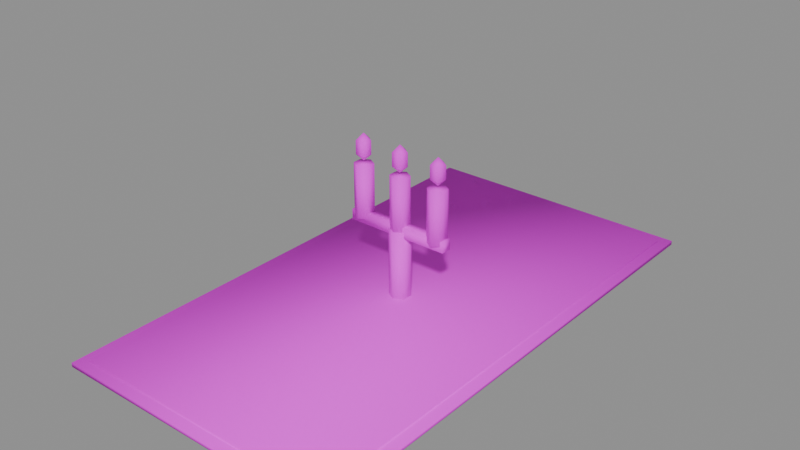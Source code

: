 # Source: PR_Tier_Ortu2.blend  (saved by Blender 5.2.45; exported with 4.5.12 LTS)
import bpy
from mathutils import Matrix  # noqa: F401  (used for matrix-valued properties, if any)

bpy.ops.wm.read_factory_settings(use_empty=True)
scene = bpy.context.scene
scene.name = 'Scene'

# ---- images (referenced by path relative to the original .blend; pixels are not part of the script)
import os
ASSET_DIR = os.environ.get("B2B_ASSET_DIR", "")  # directory of the original .blend (textures are referenced by path, not embedded)
HERE = os.path.dirname(os.path.abspath(__file__))  # packed textures are extracted next to this script under _unpacked/

def load_image(name, relpath, width, height, colorspace="sRGB"):
    """Load a texture the original file referenced (path relative to the .blend, or extracted next to this script)."""
    p = next((c for c in (os.path.join(HERE, relpath), os.path.join(ASSET_DIR, relpath)) if relpath and os.path.exists(c)), "")
    if p:
        img = bpy.data.images.load(p, check_existing=True)
        img.name = name
    else:  # same state as the original file: an image datablock whose file is absent (Cycles renders it pink)
        img = bpy.data.images.new(name, width, height)
        img.source = "FILE"
        img.filepath = "//" + (relpath or name)
    img.colorspace_settings.name = colorspace
    return img
img_t_palette_main = load_image('T_Palette_Main', 'T_Palette_Main.png', 1024, 1024, 'sRGB')

# ---- materials (node trees are filled in below, after node groups)
mat_m_palette = bpy.data.materials.new('M_Palette')

# ---- material node trees
mat_m_palette.use_nodes = True; mat_m_palette.node_tree.nodes.clear()
_N = mat_m_palette.node_tree.nodes; _L = mat_m_palette.node_tree.links
n0 = _N.new('ShaderNodeBsdfPrincipled'); n0.name = 'Principled BSDF'; n0.location = (-200, 100)
n0.inputs[2].default_value = 0.75
n0.inputs[10].default_value = 0.005
n0.inputs[13].default_value = 0.2
n1 = _N.new('ShaderNodeOutputMaterial'); n1.name = 'Material Output'; n1.location = (200, 100)
n2 = _N.new('ShaderNodeTexImage'); n2.name = 'Image Texture'; n2.location = (0, 0)
n2.image = img_t_palette_main
n2.interpolation = 'Closest'
_L.new(n0.outputs[0], n1.inputs[0])
_L.new(n2.outputs[0], n0.inputs[0])
n1.is_active_output = True

# ---- meshes
me_pr_tier_ortu2 = bpy.data.meshes.new('PR_Tier_Ortu2')
me_pr_tier_ortu2.from_pydata([(-0.25, -0.475, 0.668), (-0.25, -0.475, 0.68), (-0.25, 0.475, 0.668), (-0.25, 0.475, 0.68), (0.25, -0.475, 0.668), (0.25, -0.475, 0.68), (0.25, 0.475, 0.668), (0.25, 0.475, 0.68), (-0.27, -0.495, 0.668), (-0.27, -0.495, 0.676), (-0.27, 0.495, 0.668), (-0.27, 0.495, 0.676), (0.27, -0.495, 0.668), (0.27, -0.495, 0.676), (0.27, 0.495, 0.668), (0.27, 0.495, 0.676), (0.0, 0.02, 0.67), (0.0, 0.02, 0.81), (0.01732, 0.01, 0.67), (0.01732, 0.01, 0.81), (0.01732, -0.01, 0.67), (0.01732, -0.01, 0.81), (0.0, -0.02, 0.67), (0.0, -0.02, 0.81), (-0.01732, -0.01, 0.67), (-0.01732, -0.01, 0.81), (-0.01732, 0.01, 0.67), (-0.01732, 0.01, 0.81), (-0.08, 0.018, 0.81), (-0.08, 0.018, 0.91), (-0.06441, 0.009, 0.81), (-0.06441, 0.009, 0.91), (-0.06441, -0.009, 0.81), (-0.06441, -0.009, 0.91), (-0.08, -0.018, 0.81), (-0.08, -0.018, 0.91), (-0.09559, -0.009, 0.81), (-0.09559, -0.009, 0.91), (-0.09559, 0.009, 0.81), (-0.09559, 0.009, 0.91), (-0.08, 0.0, 0.9656), (-0.08, 0.01386, 0.9272), (-0.08, 0.0, 0.9144), (-0.06682, 0.004282, 0.9528), (-0.06682, 0.004282, 0.9272), (-0.07186, -0.01121, 0.9528), (-0.07186, -0.01121, 0.9272), (-0.08814, -0.01121, 0.9528), (-0.08814, -0.01121, 0.9272), (-0.09318, 0.004282, 0.9528), (-0.09318, 0.004282, 0.9272), (-0.08, 0.01386, 0.9528), (0.0, 0.018, 0.81), (0.0, 0.018, 0.91), (0.01559, 0.009, 0.81), (0.01559, 0.009, 0.91), (0.01559, -0.009, 0.81), (0.01559, -0.009, 0.91), (0.0, -0.018, 0.81), (0.0, -0.018, 0.91), (-0.01559, -0.009, 0.81), (-0.01559, -0.009, 0.91), (-0.01559, 0.009, 0.81), (-0.01559, 0.009, 0.91), (0.0, 0.0, 0.9656), (0.0, 0.01386, 0.9272), (0.0, 0.0, 0.9144), (0.01318, 0.004282, 0.9528), (0.01318, 0.004282, 0.9272), (0.008145, -0.01121, 0.9528), (0.008145, -0.01121, 0.9272), (-0.008145, -0.01121, 0.9528), (-0.008145, -0.01121, 0.9272), (-0.01318, 0.004282, 0.9528), (-0.01318, 0.004282, 0.9272), (1.863e-09, 0.01386, 0.9528), (0.08, 0.018, 0.81), (0.08, 0.018, 0.91), (0.09559, 0.009, 0.81), (0.09559, 0.009, 0.91), (0.09559, -0.009, 0.81), (0.09559, -0.009, 0.91), (0.08, -0.018, 0.81), (0.08, -0.018, 0.91), (0.06441, -0.009, 0.81), (0.06441, -0.009, 0.91), (0.06441, 0.009, 0.81), (0.06441, 0.009, 0.91), (0.08, 0.0, 0.9656), (0.08, 0.01386, 0.9272), (0.08, 0.0, 0.9144), (0.09318, 0.004282, 0.9528), (0.09318, 0.004282, 0.9272), (0.08814, -0.01121, 0.9528), (0.08814, -0.01121, 0.9272), (0.07186, -0.01121, 0.9528), (0.07186, -0.01121, 0.9272), (0.06682, 0.004282, 0.9528), (0.06682, 0.004282, 0.9272), (0.08, 0.01386, 0.9528), (-0.1, -0.01, 0.8), (-0.1, -0.01, 0.82), (-0.1, 0.01, 0.8), (-0.1, 0.01, 0.82), (0.1, -0.01, 0.8), (0.1, -0.01, 0.82), (0.1, 0.01, 0.8), (0.1, 0.01, 0.82)], [], [(0, 1, 3, 2), (2, 3, 7, 6), (6, 7, 5, 4), (4, 5, 1, 0), (2, 6, 4, 0), (7, 3, 1, 5), (8, 9, 11, 10), (10, 11, 15, 14), (14, 15, 13, 12), (12, 13, 9, 8), (10, 14, 12, 8), (15, 11, 9, 13), (16, 17, 19, 18), (18, 19, 21, 20), (20, 21, 23, 22), (22, 23, 25, 24), (19, 17, 27, 25, 23, 21), (24, 25, 27, 26), (26, 27, 17, 16), (16, 18, 20, 22, 24, 26), (28, 29, 31, 30), (30, 31, 33, 32), (32, 33, 35, 34), (34, 35, 37, 36), (31, 29, 39, 37, 35, 33), (36, 37, 39, 38), (38, 39, 29, 28), (28, 30, 32, 34, 36, 38), (42, 41, 44), (41, 51, 43, 44), (51, 40, 43), (42, 44, 46), (44, 43, 45, 46), (43, 40, 45), (42, 46, 48), (46, 45, 47, 48), (45, 40, 47), (42, 48, 50), (48, 47, 49, 50), (47, 40, 49), (42, 50, 41), (50, 49, 51, 41), (49, 40, 51), (52, 53, 55, 54), (54, 55, 57, 56), (56, 57, 59, 58), (58, 59, 61, 60), (55, 53, 63, 61, 59, 57), (60, 61, 63, 62), (62, 63, 53, 52), (52, 54, 56, 58, 60, 62), (66, 65, 68), (65, 75, 67, 68), (75, 64, 67), (66, 68, 70), (68, 67, 69, 70), (67, 64, 69), (66, 70, 72), (70, 69, 71, 72), (69, 64, 71), (66, 72, 74), (72, 71, 73, 74), (71, 64, 73), (66, 74, 65), (74, 73, 75, 65), (73, 64, 75), (76, 77, 79, 78), (78, 79, 81, 80), (80, 81, 83, 82), (82, 83, 85, 84), (79, 77, 87, 85, 83, 81), (84, 85, 87, 86), (86, 87, 77, 76), (76, 78, 80, 82, 84, 86), (90, 89, 92), (89, 99, 91, 92), (99, 88, 91), (90, 92, 94), (92, 91, 93, 94), (91, 88, 93), (90, 94, 96), (94, 93, 95, 96), (93, 88, 95), (90, 96, 98), (96, 95, 97, 98), (95, 88, 97), (90, 98, 89), (98, 97, 99, 89), (97, 88, 99), (100, 101, 103, 102), (102, 103, 107, 106), (106, 107, 105, 104), (104, 105, 101, 100), (102, 106, 104, 100), (107, 103, 101, 105)])
me_pr_tier_ortu2.polygons.foreach_set('use_smooth', [True] * 95)
_k = set([(0, 1), (0, 2), (0, 4), (1, 3), (1, 5), (2, 3), (2, 6), (3, 7), (4, 5), (4, 6), (5, 7), (6, 7), (8, 9), (8, 10), (8, 12), (9, 11), (9, 13), (10, 11), (10, 14), (11, 15), (12, 13), (12, 14), (13, 15), (14, 15), (16, 17), (16, 18), (16, 26), (17, 19), (17, 27), (18, 19), (18, 20), (19, 21), (20, 21), (20, 22), (21, 23), (22, 23), (22, 24), (23, 25), (24, 25), (24, 26), (25, 27), (26, 27), (28, 29), (28, 30), (28, 38), (29, 31), (29, 39), (30, 31), (30, 32), (31, 33), (32, 33), (32, 34), (33, 35), (34, 35), (34, 36), (35, 37), (36, 37), (36, 38), (37, 39), (38, 39), (40, 43), (40, 45), (40, 47), (40, 49), (40, 51), (41, 42), (41, 44), (41, 50), (41, 51), (42, 44), (42, 46), (42, 48), (42, 50), (43, 44), (43, 45), (43, 51), (44, 46), (45, 46), (45, 47), (46, 48), (47, 48), (47, 49), (48, 50), (49, 50), (49, 51), (52, 53), (52, 54), (52, 62), (53, 55), (53, 63), (54, 55), (54, 56), (55, 57), (56, 57), (56, 58), (57, 59), (58, 59), (58, 60), (59, 61), (60, 61), (60, 62), (61, 63), (62, 63), (64, 67), (64, 69), (64, 71), (64, 73), (64, 75), (65, 66), (65, 68), (65, 74), (65, 75), (66, 68), (66, 70), (66, 72), (66, 74), (67, 68), (67, 69), (67, 75), (68, 70), (69, 70), (69, 71), (70, 72), (71, 72), (71, 73), (72, 74), (73, 74), (73, 75), (76, 77), (76, 78), (76, 86), (77, 79), (77, 87), (78, 79), (78, 80), (79, 81), (80, 81), (80, 82), (81, 83), (82, 83), (82, 84), (83, 85), (84, 85), (84, 86), (85, 87), (86, 87), (88, 91), (88, 93), (88, 95), (88, 97), (88, 99), (89, 90), (89, 92), (89, 98), (89, 99), (90, 92), (90, 94), (90, 96), (90, 98), (91, 92), (91, 93), (91, 99), (92, 94), (93, 94), (93, 95), (94, 96), (95, 96), (95, 97), (96, 98), (97, 98), (97, 99), (100, 101), (100, 102), (100, 104), (101, 103), (101, 105), (102, 103), (102, 106), (103, 107), (104, 105), (104, 106), (105, 107), (106, 107)])
me_pr_tier_ortu2.attributes.new('sharp_edge', 'BOOLEAN', 'EDGE').data.foreach_set('value', [ (min(e.vertices), max(e.vertices)) in _k for e in me_pr_tier_ortu2.edges])
_uv = me_pr_tier_ortu2.uv_layers.new(name='UVMap')
_uv.uv.foreach_set('vector', [0.9062, 0.9688, 0.9062, 0.9688, 0.9062, 0.9688, 0.9062, 0.9688, 0.9062, 0.9688, 0.9062, 0.9688, 0.9062, 0.9688, 0.9062, 0.9688, 0.9062, 0.9688, 0.9062, 0.9688, 0.9062, 0.9688, 0.9062, 0.9688, 0.9062, 0.9688, 0.9062, 0.9688, 0.9062, 0.9688, 0.9062, 0.9688, 0.9062, 0.9688, 0.9062, 0.9688, 0.9062, 0.9688, 0.9062, 0.9688, 0.9062, 0.9688, 0.9062, 0.9688, 0.9062, 0.9688, 0.9062, 0.9688, 0.7188, 0.9688, 0.7188, 0.9688, 0.7188, 0.9688, 0.7188, 0.9688, 0.7188, 0.9688, 0.7188, 0.9688, 0.7188, 0.9688, 0.7188, 0.9688, 0.7188, 0.9688, 0.7188, 0.9688, 0.7188, 0.9688, 0.7188, 0.9688, 0.7188, 0.9688, 0.7188, 0.9688, 0.7188, 0.9688, 0.7188, 0.9688, 0.7188, 0.9688, 0.7188, 0.9688, 0.7188, 0.9688, 0.7188, 0.9688, 0.7188, 0.9688, 0.7188, 0.9688, 0.7188, 0.9688, 0.7188, 0.9688, 0.7188, 0.9688, 0.7188, 0.9688, 0.7188, 0.9688, 0.7188, 0.9688, 0.7188, 0.9688, 0.7188, 0.9688, 0.7188, 0.9688, 0.7188, 0.9688, 0.7188, 0.9688, 0.7188, 0.9688, 0.7188, 0.9688, 0.7188, 0.9688, 0.7188, 0.9688, 0.7188, 0.9688, 0.7188, 0.9688, 0.7188, 0.9688, 0.7188, 0.9688, 0.7188, 0.9688, 0.7188, 0.9688, 0.7188, 0.9688, 0.7188, 0.9688, 0.7188, 0.9688, 0.7188, 0.9688, 0.7188, 0.9688, 0.7188, 0.9688, 0.7188, 0.9688, 0.7188, 0.9688, 0.7188, 0.9688, 0.7188, 0.9688, 0.7188, 0.9688, 0.7188, 0.9688, 0.7188, 0.9688, 0.7188, 0.9688, 0.7188, 0.9688, 0.7188, 0.9688, 0.7188, 0.9688, 0.8438, 0.9688, 0.8438, 0.9688, 0.8438, 0.9688, 0.8438, 0.9688, 0.8438, 0.9688, 0.8438, 0.9688, 0.8438, 0.9688, 0.8438, 0.9688, 0.8438, 0.9688, 0.8438, 0.9688, 0.8438, 0.9688, 0.8438, 0.9688, 0.8438, 0.9688, 0.8438, 0.9688, 0.8438, 0.9688, 0.8438, 0.9688, 0.8438, 0.9688, 0.8438, 0.9688, 0.8438, 0.9688, 0.8438, 0.9688, 0.8438, 0.9688, 0.8438, 0.9688, 0.8438, 0.9688, 0.8438, 0.9688, 0.8438, 0.9688, 0.8438, 0.9688, 0.8438, 0.9688, 0.8438, 0.9688, 0.8438, 0.9688, 0.8438, 0.9688, 0.8438, 0.9688, 0.8438, 0.9688, 0.8438, 0.9688, 0.8438, 0.9688, 0.8438, 0.9688, 0.8438, 0.9688, 0.3438, 0.9688, 0.3438, 0.9688, 0.3438, 0.9688, 0.3438, 0.9688, 0.3438, 0.9688, 0.3438, 0.9688, 0.3438, 0.9688, 0.3438, 0.9688, 0.3438, 0.9688, 0.3438, 0.9688, 0.3438, 0.9688, 0.3438, 0.9688, 0.3438, 0.9688, 0.3438, 0.9688, 0.3438, 0.9688, 0.3438, 0.9688, 0.3438, 0.9688, 0.3438, 0.9688, 0.3438, 0.9688, 0.3438, 0.9688, 0.3438, 0.9688, 0.3438, 0.9688, 0.3438, 0.9688, 0.3438, 0.9688, 0.3438, 0.9688, 0.3438, 0.9688, 0.3438, 0.9688, 0.3438, 0.9688, 0.3438, 0.9688, 0.3438, 0.9688, 0.3438, 0.9688, 0.3438, 0.9688, 0.3438, 0.9688, 0.3438, 0.9688, 0.3438, 0.9688, 0.3438, 0.9688, 0.3438, 0.9688, 0.3438, 0.9688, 0.3438, 0.9688, 0.3438, 0.9688, 0.3438, 0.9688, 0.3438, 0.9688, 0.3438, 0.9688, 0.3438, 0.9688, 0.3438, 0.9688, 0.3438, 0.9688, 0.3438, 0.9688, 0.3438, 0.9688, 0.3438, 0.9688, 0.3438, 0.9688, 0.8438, 0.9688, 0.8438, 0.9688, 0.8438, 0.9688, 0.8438, 0.9688, 0.8438, 0.9688, 0.8438, 0.9688, 0.8438, 0.9688, 0.8438, 0.9688, 0.8438, 0.9688, 0.8438, 0.9688, 0.8438, 0.9688, 0.8438, 0.9688, 0.8438, 0.9688, 0.8438, 0.9688, 0.8438, 0.9688, 0.8438, 0.9688, 0.8438, 0.9688, 0.8438, 0.9688, 0.8438, 0.9688, 0.8438, 0.9688, 0.8438, 0.9688, 0.8438, 0.9688, 0.8438, 0.9688, 0.8438, 0.9688, 0.8438, 0.9688, 0.8438, 0.9688, 0.8438, 0.9688, 0.8438, 0.9688, 0.8438, 0.9688, 0.8438, 0.9688, 0.8438, 0.9688, 0.8438, 0.9688, 0.8438, 0.9688, 0.8438, 0.9688, 0.8438, 0.9688, 0.8438, 0.9688, 0.3438, 0.9688, 0.3438, 0.9688, 0.3438, 0.9688, 0.3438, 0.9688, 0.3438, 0.9688, 0.3438, 0.9688, 0.3438, 0.9688, 0.3438, 0.9688, 0.3438, 0.9688, 0.3438, 0.9688, 0.3438, 0.9688, 0.3438, 0.9688, 0.3438, 0.9688, 0.3438, 0.9688, 0.3438, 0.9688, 0.3438, 0.9688, 0.3438, 0.9688, 0.3438, 0.9688, 0.3438, 0.9688, 0.3438, 0.9688, 0.3438, 0.9688, 0.3438, 0.9688, 0.3438, 0.9688, 0.3438, 0.9688, 0.3438, 0.9688, 0.3438, 0.9688, 0.3438, 0.9688, 0.3438, 0.9688, 0.3438, 0.9688, 0.3438, 0.9688, 0.3438, 0.9688, 0.3438, 0.9688, 0.3438, 0.9688, 0.3438, 0.9688, 0.3438, 0.9688, 0.3438, 0.9688, 0.3438, 0.9688, 0.3438, 0.9688, 0.3438, 0.9688, 0.3438, 0.9688, 0.3438, 0.9688, 0.3438, 0.9688, 0.3438, 0.9688, 0.3438, 0.9688, 0.3438, 0.9688, 0.3438, 0.9688, 0.3438, 0.9688, 0.3438, 0.9688, 0.3438, 0.9688, 0.3438, 0.9688, 0.8438, 0.9688, 0.8438, 0.9688, 0.8438, 0.9688, 0.8438, 0.9688, 0.8438, 0.9688, 0.8438, 0.9688, 0.8438, 0.9688, 0.8438, 0.9688, 0.8438, 0.9688, 0.8438, 0.9688, 0.8438, 0.9688, 0.8438, 0.9688, 0.8438, 0.9688, 0.8438, 0.9688, 0.8438, 0.9688, 0.8438, 0.9688, 0.8438, 0.9688, 0.8438, 0.9688, 0.8438, 0.9688, 0.8438, 0.9688, 0.8438, 0.9688, 0.8438, 0.9688, 0.8438, 0.9688, 0.8438, 0.9688, 0.8438, 0.9688, 0.8438, 0.9688, 0.8438, 0.9688, 0.8438, 0.9688, 0.8438, 0.9688, 0.8438, 0.9688, 0.8438, 0.9688, 0.8438, 0.9688, 0.8438, 0.9688, 0.8438, 0.9688, 0.8438, 0.9688, 0.8438, 0.9688, 0.3438, 0.9688, 0.3438, 0.9688, 0.3438, 0.9688, 0.3438, 0.9688, 0.3438, 0.9688, 0.3438, 0.9688, 0.3438, 0.9688, 0.3438, 0.9688, 0.3438, 0.9688, 0.3438, 0.9688, 0.3438, 0.9688, 0.3438, 0.9688, 0.3438, 0.9688, 0.3438, 0.9688, 0.3438, 0.9688, 0.3438, 0.9688, 0.3438, 0.9688, 0.3438, 0.9688, 0.3438, 0.9688, 0.3438, 0.9688, 0.3438, 0.9688, 0.3438, 0.9688, 0.3438, 0.9688, 0.3438, 0.9688, 0.3438, 0.9688, 0.3438, 0.9688, 0.3438, 0.9688, 0.3438, 0.9688, 0.3438, 0.9688, 0.3438, 0.9688, 0.3438, 0.9688, 0.3438, 0.9688, 0.3438, 0.9688, 0.3438, 0.9688, 0.3438, 0.9688, 0.3438, 0.9688, 0.3438, 0.9688, 0.3438, 0.9688, 0.3438, 0.9688, 0.3438, 0.9688, 0.3438, 0.9688, 0.3438, 0.9688, 0.3438, 0.9688, 0.3438, 0.9688, 0.3438, 0.9688, 0.3438, 0.9688, 0.3438, 0.9688, 0.3438, 0.9688, 0.3438, 0.9688, 0.3438, 0.9688, 0.7188, 0.9688, 0.7188, 0.9688, 0.7188, 0.9688, 0.7188, 0.9688, 0.7188, 0.9688, 0.7188, 0.9688, 0.7188, 0.9688, 0.7188, 0.9688, 0.7188, 0.9688, 0.7188, 0.9688, 0.7188, 0.9688, 0.7188, 0.9688, 0.7188, 0.9688, 0.7188, 0.9688, 0.7188, 0.9688, 0.7188, 0.9688, 0.7188, 0.9688, 0.7188, 0.9688, 0.7188, 0.9688, 0.7188, 0.9688, 0.7188, 0.9688, 0.7188, 0.9688, 0.7188, 0.9688, 0.7188, 0.9688])
me_pr_tier_ortu2.materials.append(mat_m_palette)
me_pr_tier_ortu2.update()

# ---- objects
ob_pr_tier_ortu2 = bpy.data.objects.new('PR_Tier_Ortu2', me_pr_tier_ortu2)

# ---- transforms, parenting, visibility, modifiers, constraints
ob_pr_tier_ortu2.location = (0.0, 0.0, 0.0)

# ---- collection membership
scene.collection.objects.link(ob_pr_tier_ortu2)

# ---- scene / render settings (as saved in the file)
scene.frame_start = 1; scene.frame_end = 250; scene.frame_set(1)
scene.render.engine = 'BLENDER_EEVEE_NEXT'
scene.render.bake_bias = 0.0
scene.render.bake_samples = 0
scene.render.compositor_device = 'GPU'
scene.eevee.use_volume_custom_range = False
scene.eevee.fast_gi_thickness_near = 0.1
scene.eevee.fast_gi_thickness_far = 0.0
scene.eevee.ray_tracing_options.screen_trace_thickness = 0.1
bpy.context.view_layer.update()

# ---- added for rendering (the .blend has no active camera and no usable light): camera, sun + grey world if the file has none
cam_auto = bpy.data.cameras.new('AutoCamera')
cam_auto.lens = 50.0
cam_auto.sensor_width = 36.0
cam_auto.clip_end = 1000.0
ob_auto_camera = bpy.data.objects.new('AutoCamera', cam_auto)
scene.collection.objects.link(ob_auto_camera)
ob_auto_camera.location = (1.07909, -1.29491, 1.68007)
ob_auto_camera.rotation_euler = (1.09748, -7.21219e-08, 0.694738)
scene.camera = ob_auto_camera
light_auto_sun = bpy.data.lights.new('AutoSun', 'SUN')
light_auto_sun.energy = 3.0
light_auto_sun.angle = 0.0523599
ob_auto_sun = bpy.data.objects.new('AutoSun', light_auto_sun)
scene.collection.objects.link(ob_auto_sun)
ob_auto_sun.rotation_euler = (0.872665, 0.174533, 0.523599)
if scene.world is None:
    world_auto = bpy.data.worlds.new('AutoWorld')
    world_auto.color = (0.3, 0.3, 0.3)
    scene.world = world_auto
bpy.context.view_layer.update()
